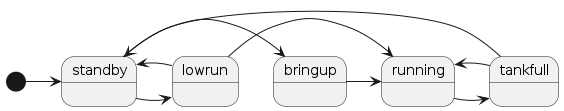

The diagram above was rendered by PlantUML. Its source (embedded in the PNG):
@startuml water state

[*] -> standby
standby -> bringup
bringup -> running
running -> tankfull
tankfull -> running
tankfull -> standby
standby -> lowrun
lowrun -> running
lowrun -> standby

@enduml